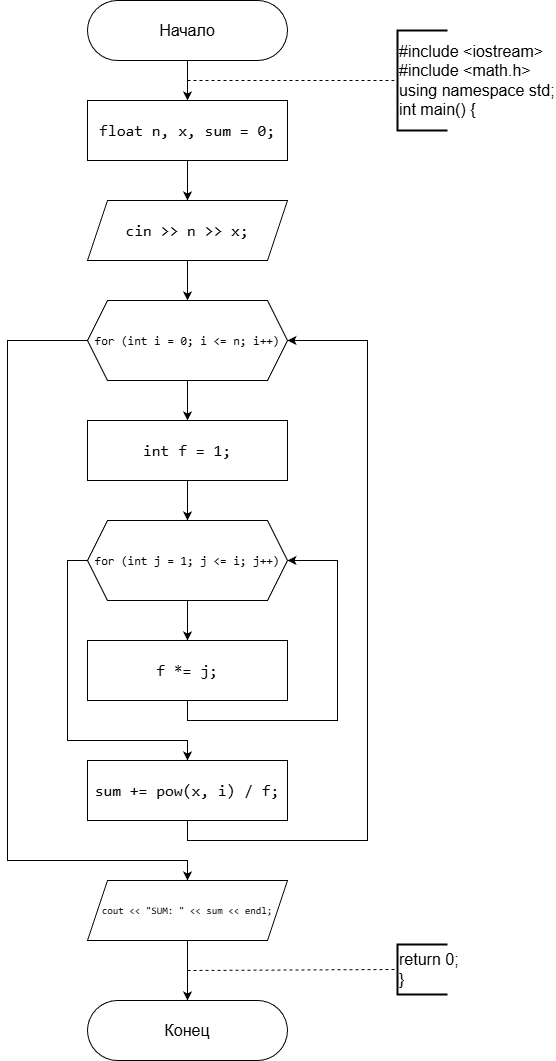

The diagram above was exported from draw.io. Its source (the exported page's mxGraphModel, read from the mxfile embedded in the PNG):
<mxGraphModel dx="1284" dy="1286" grid="1" gridSize="10" guides="1" tooltips="1" connect="1" arrows="1" fold="1" page="1" pageScale="1" pageWidth="827" pageHeight="1169" background="#ffffff" math="0" shadow="0">
  <root>
    <mxCell id="0" />
    <mxCell id="1" parent="0" />
    <mxCell id="3Y4-UusG5KF6_cb-4o72-3" edge="1" parent="1" source="3Y4-UusG5KF6_cb-4o72-1" style="edgeStyle=orthogonalEdgeStyle;rounded=0;orthogonalLoop=1;jettySize=auto;html=1;" target="3Y4-UusG5KF6_cb-4o72-2" value="">
      <mxGeometry relative="1" as="geometry" />
    </mxCell>
    <mxCell id="3Y4-UusG5KF6_cb-4o72-1" parent="1" style="rounded=1;whiteSpace=wrap;html=1;arcSize=50;fontSize=16;labelBackgroundColor=none;" value="Начало" vertex="1">
      <mxGeometry height="60" width="200" x="290" y="10" as="geometry" />
    </mxCell>
    <mxCell id="3Y4-UusG5KF6_cb-4o72-5" edge="1" parent="1" source="3Y4-UusG5KF6_cb-4o72-2" style="edgeStyle=orthogonalEdgeStyle;rounded=0;orthogonalLoop=1;jettySize=auto;html=1;" target="3Y4-UusG5KF6_cb-4o72-4" value="">
      <mxGeometry relative="1" as="geometry" />
    </mxCell>
    <mxCell id="3Y4-UusG5KF6_cb-4o72-2" parent="1" style="rounded=0;whiteSpace=wrap;html=1;labelBackgroundColor=none;fontColor=default;fontSize=16;" value="&lt;div style=&quot;font-family: Consolas, &amp;quot;Courier New&amp;quot;, monospace; line-height: 22px; white-space: pre;&quot;&gt;&lt;div&gt;&lt;span&gt;float&lt;/span&gt; &lt;span&gt;n&lt;/span&gt;, &lt;span&gt;x&lt;/span&gt;, &lt;span&gt;sum&lt;/span&gt; &lt;span&gt;=&lt;/span&gt; &lt;span&gt;0&lt;/span&gt;;&lt;/div&gt;&lt;/div&gt;" vertex="1">
      <mxGeometry height="60" width="200" x="290" y="110" as="geometry" />
    </mxCell>
    <mxCell id="3Y4-UusG5KF6_cb-4o72-9" edge="1" parent="1" source="3Y4-UusG5KF6_cb-4o72-4" style="edgeStyle=orthogonalEdgeStyle;rounded=0;orthogonalLoop=1;jettySize=auto;html=1;" target="3Y4-UusG5KF6_cb-4o72-8" value="">
      <mxGeometry relative="1" as="geometry" />
    </mxCell>
    <mxCell id="3Y4-UusG5KF6_cb-4o72-4" parent="1" style="shape=parallelogram;perimeter=parallelogramPerimeter;whiteSpace=wrap;html=1;fixedSize=1;fontSize=16;labelBackgroundColor=none;fontColor=default;" value="&lt;div style=&quot;font-family: Consolas, &amp;quot;Courier New&amp;quot;, monospace; line-height: 22px; white-space: pre;&quot;&gt;&lt;span style=&quot;&quot;&gt;cin&lt;/span&gt; &lt;span style=&quot;&quot;&gt;&amp;gt;&amp;gt;&lt;/span&gt; &lt;span style=&quot;&quot;&gt;n&lt;/span&gt; &lt;span style=&quot;&quot;&gt;&amp;gt;&amp;gt;&lt;/span&gt; &lt;span style=&quot;&quot;&gt;x&lt;/span&gt;;&lt;/div&gt;" vertex="1">
      <mxGeometry height="60" width="200" x="290" y="210" as="geometry" />
    </mxCell>
    <mxCell id="3Y4-UusG5KF6_cb-4o72-6" edge="1" parent="1" style="endArrow=none;dashed=1;html=1;rounded=0;entryX=0;entryY=0.5;entryDx=0;entryDy=0;entryPerimeter=0;" target="3Y4-UusG5KF6_cb-4o72-7" value="">
      <mxGeometry height="50" relative="1" width="50" as="geometry">
        <mxPoint x="390" y="90" as="sourcePoint" />
        <mxPoint x="600" y="90" as="targetPoint" />
      </mxGeometry>
    </mxCell>
    <mxCell id="3Y4-UusG5KF6_cb-4o72-7" parent="1" style="strokeWidth=2;html=1;shape=mxgraph.flowchart.annotation_1;align=left;pointerEvents=1;fontSize=16;" value="#include &amp;lt;iostream&amp;gt;&lt;div&gt;#include &amp;lt;math.h&amp;gt;&lt;/div&gt;&lt;div&gt;using namespace std;&lt;/div&gt;&lt;div&gt;int main() {&lt;/div&gt;" vertex="1">
      <mxGeometry height="100" width="50" x="600" y="40" as="geometry" />
    </mxCell>
    <mxCell id="3Y4-UusG5KF6_cb-4o72-11" edge="1" parent="1" source="3Y4-UusG5KF6_cb-4o72-8" style="edgeStyle=orthogonalEdgeStyle;rounded=0;orthogonalLoop=1;jettySize=auto;html=1;" target="3Y4-UusG5KF6_cb-4o72-10" value="">
      <mxGeometry relative="1" as="geometry" />
    </mxCell>
    <mxCell id="3Y4-UusG5KF6_cb-4o72-22" edge="1" parent="1" source="3Y4-UusG5KF6_cb-4o72-8" style="edgeStyle=orthogonalEdgeStyle;rounded=0;orthogonalLoop=1;jettySize=auto;html=1;exitX=0;exitY=0.5;exitDx=0;exitDy=0;entryX=0.5;entryY=0;entryDx=0;entryDy=0;" target="3Y4-UusG5KF6_cb-4o72-21">
      <mxGeometry relative="1" as="geometry">
        <Array as="points">
          <mxPoint x="210" y="350" />
          <mxPoint x="210" y="870" />
          <mxPoint x="390" y="870" />
        </Array>
      </mxGeometry>
    </mxCell>
    <mxCell id="3Y4-UusG5KF6_cb-4o72-8" parent="1" style="shape=hexagon;perimeter=hexagonPerimeter2;whiteSpace=wrap;html=1;fixedSize=1;fontSize=12;labelBackgroundColor=none;fontColor=default;" value="&lt;div style=&quot;font-family: Consolas, &amp;quot;Courier New&amp;quot;, monospace; line-height: 22px; white-space: pre;&quot;&gt;&lt;span style=&quot;&quot;&gt;for&lt;/span&gt; (&lt;span style=&quot;&quot;&gt;int&lt;/span&gt; &lt;span style=&quot;&quot;&gt;i&lt;/span&gt; &lt;span style=&quot;&quot;&gt;=&lt;/span&gt; &lt;span style=&quot;&quot;&gt;0&lt;/span&gt;; &lt;span style=&quot;&quot;&gt;i&lt;/span&gt; &lt;span style=&quot;&quot;&gt;&amp;lt;=&lt;/span&gt; &lt;span style=&quot;&quot;&gt;n&lt;/span&gt;; &lt;span style=&quot;&quot;&gt;i&lt;/span&gt;&lt;span style=&quot;&quot;&gt;++&lt;/span&gt;)&lt;/div&gt;" vertex="1">
      <mxGeometry height="80" width="200" x="290" y="310" as="geometry" />
    </mxCell>
    <mxCell id="3Y4-UusG5KF6_cb-4o72-14" edge="1" parent="1" source="3Y4-UusG5KF6_cb-4o72-10" style="edgeStyle=orthogonalEdgeStyle;rounded=0;orthogonalLoop=1;jettySize=auto;html=1;" target="3Y4-UusG5KF6_cb-4o72-13" value="">
      <mxGeometry relative="1" as="geometry" />
    </mxCell>
    <mxCell id="3Y4-UusG5KF6_cb-4o72-10" parent="1" style="rounded=0;whiteSpace=wrap;html=1;fontSize=16;labelBackgroundColor=none;fontColor=default;" value="&lt;div style=&quot;font-family: Consolas, &amp;quot;Courier New&amp;quot;, monospace; line-height: 22px; white-space: pre;&quot;&gt;&lt;span style=&quot;&quot;&gt;int&lt;/span&gt; &lt;span style=&quot;&quot;&gt;f&lt;/span&gt; &lt;span style=&quot;&quot;&gt;=&lt;/span&gt; &lt;span style=&quot;&quot;&gt;1&lt;/span&gt;;&lt;/div&gt;" vertex="1">
      <mxGeometry height="60" width="200" x="290" y="430" as="geometry" />
    </mxCell>
    <mxCell id="3Y4-UusG5KF6_cb-4o72-16" edge="1" parent="1" source="3Y4-UusG5KF6_cb-4o72-13" style="edgeStyle=orthogonalEdgeStyle;rounded=0;orthogonalLoop=1;jettySize=auto;html=1;" target="3Y4-UusG5KF6_cb-4o72-15" value="">
      <mxGeometry relative="1" as="geometry" />
    </mxCell>
    <mxCell id="3Y4-UusG5KF6_cb-4o72-19" edge="1" parent="1" source="3Y4-UusG5KF6_cb-4o72-13" style="edgeStyle=orthogonalEdgeStyle;rounded=0;orthogonalLoop=1;jettySize=auto;html=1;exitX=0;exitY=0.5;exitDx=0;exitDy=0;entryX=0.5;entryY=0;entryDx=0;entryDy=0;" target="3Y4-UusG5KF6_cb-4o72-18">
      <mxGeometry relative="1" as="geometry">
        <Array as="points">
          <mxPoint x="270" y="570" />
          <mxPoint x="270" y="750" />
          <mxPoint x="390" y="750" />
        </Array>
      </mxGeometry>
    </mxCell>
    <mxCell id="3Y4-UusG5KF6_cb-4o72-13" parent="1" style="shape=hexagon;perimeter=hexagonPerimeter2;whiteSpace=wrap;html=1;fixedSize=1;fontSize=12;labelBackgroundColor=none;fontColor=default;" value="&lt;div style=&quot;font-family: Consolas, &amp;quot;Courier New&amp;quot;, monospace; line-height: 22px; white-space: pre;&quot;&gt;&lt;div style=&quot;line-height: 22px;&quot;&gt;&lt;span style=&quot;&quot;&gt;for&lt;/span&gt; (&lt;span style=&quot;&quot;&gt;int&lt;/span&gt; &lt;span style=&quot;&quot;&gt;j&lt;/span&gt; &lt;span style=&quot;&quot;&gt;=&lt;/span&gt; &lt;span style=&quot;&quot;&gt;1&lt;/span&gt;; &lt;span style=&quot;&quot;&gt;j&lt;/span&gt; &lt;span style=&quot;&quot;&gt;&amp;lt;=&lt;/span&gt; &lt;span style=&quot;&quot;&gt;i&lt;/span&gt;; &lt;span style=&quot;&quot;&gt;j&lt;/span&gt;&lt;span style=&quot;&quot;&gt;++&lt;/span&gt;)&lt;/div&gt;&lt;/div&gt;" vertex="1">
      <mxGeometry height="80" width="200" x="290" y="530" as="geometry" />
    </mxCell>
    <mxCell id="3Y4-UusG5KF6_cb-4o72-17" edge="1" parent="1" source="3Y4-UusG5KF6_cb-4o72-15" style="edgeStyle=orthogonalEdgeStyle;rounded=0;orthogonalLoop=1;jettySize=auto;html=1;exitX=0.5;exitY=1;exitDx=0;exitDy=0;entryX=1;entryY=0.5;entryDx=0;entryDy=0;" target="3Y4-UusG5KF6_cb-4o72-13">
      <mxGeometry relative="1" as="geometry">
        <Array as="points">
          <mxPoint x="390" y="730" />
          <mxPoint x="540" y="730" />
          <mxPoint x="540" y="570" />
        </Array>
      </mxGeometry>
    </mxCell>
    <mxCell id="3Y4-UusG5KF6_cb-4o72-15" parent="1" style="rounded=0;whiteSpace=wrap;html=1;fontSize=16;labelBackgroundColor=none;fontColor=default;" value="&lt;div style=&quot;font-family: Consolas, &amp;quot;Courier New&amp;quot;, monospace; line-height: 22px; white-space: pre;&quot;&gt;&lt;div style=&quot;line-height: 22px;&quot;&gt;&lt;span style=&quot;&quot;&gt;f&lt;/span&gt; &lt;span style=&quot;&quot;&gt;*=&lt;/span&gt; &lt;span style=&quot;&quot;&gt;j&lt;/span&gt;;&lt;/div&gt;&lt;/div&gt;" vertex="1">
      <mxGeometry height="60" width="200" x="290" y="650" as="geometry" />
    </mxCell>
    <mxCell id="3Y4-UusG5KF6_cb-4o72-20" edge="1" parent="1" source="3Y4-UusG5KF6_cb-4o72-18" style="edgeStyle=orthogonalEdgeStyle;rounded=0;orthogonalLoop=1;jettySize=auto;html=1;exitX=0.5;exitY=1;exitDx=0;exitDy=0;entryX=1;entryY=0.5;entryDx=0;entryDy=0;" target="3Y4-UusG5KF6_cb-4o72-8">
      <mxGeometry relative="1" as="geometry">
        <Array as="points">
          <mxPoint x="390" y="850" />
          <mxPoint x="570" y="850" />
          <mxPoint x="570" y="350" />
        </Array>
      </mxGeometry>
    </mxCell>
    <mxCell id="3Y4-UusG5KF6_cb-4o72-18" parent="1" style="rounded=0;whiteSpace=wrap;html=1;labelBackgroundColor=none;fontColor=default;fontSize=16;" value="&lt;div style=&quot;font-family: Consolas, &amp;quot;Courier New&amp;quot;, monospace; line-height: 22px; white-space: pre;&quot;&gt;&lt;span&gt;sum&lt;/span&gt; &lt;span&gt;+=&lt;/span&gt; &lt;span&gt;pow&lt;/span&gt;(&lt;span&gt;x&lt;/span&gt;, &lt;span&gt;i&lt;/span&gt;) &lt;span&gt;/&lt;/span&gt; &lt;span&gt;f&lt;/span&gt;;&lt;/div&gt;" vertex="1">
      <mxGeometry height="60" width="200" x="290" y="770" as="geometry" />
    </mxCell>
    <mxCell id="3Y4-UusG5KF6_cb-4o72-24" edge="1" parent="1" source="3Y4-UusG5KF6_cb-4o72-21" style="edgeStyle=orthogonalEdgeStyle;rounded=0;orthogonalLoop=1;jettySize=auto;html=1;" target="3Y4-UusG5KF6_cb-4o72-23" value="">
      <mxGeometry relative="1" as="geometry" />
    </mxCell>
    <mxCell id="3Y4-UusG5KF6_cb-4o72-21" parent="1" style="shape=parallelogram;perimeter=parallelogramPerimeter;whiteSpace=wrap;html=1;fixedSize=1;fontSize=10;labelBackgroundColor=none;fontColor=default;" value="&lt;div style=&quot;font-family: Consolas, &amp;quot;Courier New&amp;quot;, monospace; line-height: 22px; white-space: pre;&quot;&gt;&lt;span style=&quot;&quot;&gt;cout&lt;/span&gt; &lt;span style=&quot;&quot;&gt;&amp;lt;&amp;lt;&lt;/span&gt; &lt;span style=&quot;&quot;&gt;&quot;SUM: &quot;&lt;/span&gt; &lt;span style=&quot;&quot;&gt;&amp;lt;&amp;lt;&lt;/span&gt; &lt;span style=&quot;&quot;&gt;sum&lt;/span&gt; &lt;span style=&quot;&quot;&gt;&amp;lt;&amp;lt;&lt;/span&gt; &lt;span style=&quot;&quot;&gt;endl&lt;/span&gt;;&lt;/div&gt;" vertex="1">
      <mxGeometry height="60" width="200" x="290" y="890" as="geometry" />
    </mxCell>
    <mxCell id="3Y4-UusG5KF6_cb-4o72-23" parent="1" style="rounded=1;whiteSpace=wrap;html=1;arcSize=50;fontSize=16;labelBackgroundColor=none;" value="Конец" vertex="1">
      <mxGeometry height="60" width="200" x="290" y="1010" as="geometry" />
    </mxCell>
    <mxCell id="3Y4-UusG5KF6_cb-4o72-25" edge="1" parent="1" style="endArrow=none;dashed=1;html=1;rounded=0;entryX=0;entryY=0.5;entryDx=0;entryDy=0;entryPerimeter=0;" target="3Y4-UusG5KF6_cb-4o72-26" value="">
      <mxGeometry height="50" relative="1" width="50" as="geometry">
        <mxPoint x="390" y="980" as="sourcePoint" />
        <mxPoint x="600" y="980" as="targetPoint" />
      </mxGeometry>
    </mxCell>
    <mxCell id="3Y4-UusG5KF6_cb-4o72-26" parent="1" style="strokeWidth=2;html=1;shape=mxgraph.flowchart.annotation_1;align=left;pointerEvents=1;fontSize=16;" value="return 0;&lt;div&gt;}&lt;/div&gt;" vertex="1">
      <mxGeometry height="50" width="50" x="600" y="954" as="geometry" />
    </mxCell>
  </root>
</mxGraphModel>